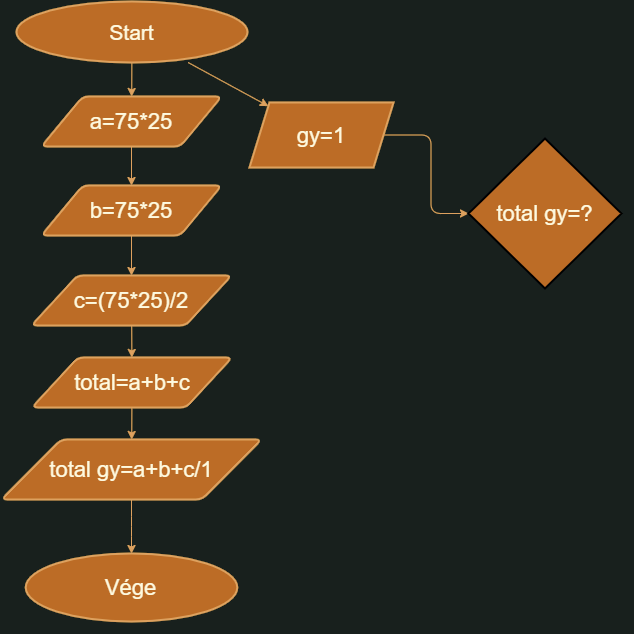

The diagram above was exported from draw.io. Its source (the exported page's mxGraphModel, read from the mxfile embedded in the PNG):
<mxGraphModel dx="1447" dy="750" grid="0" gridSize="10" guides="1" tooltips="1" connect="1" arrows="1" fold="1" page="1" pageScale="1" pageWidth="827" pageHeight="1169" background="#283618" math="0" shadow="1">
  <root>
    <mxCell id="0" />
    <mxCell id="1" parent="0" />
    <mxCell id="3c_01u19-7O8JpJs0d4m-13" value="" style="edgeStyle=none;rounded=0;orthogonalLoop=1;jettySize=auto;html=1;strokeColor=#DDA15E;fontColor=#FEFAE0;labelBackgroundColor=#283618;" edge="1" parent="1" source="3c_01u19-7O8JpJs0d4m-1" target="3c_01u19-7O8JpJs0d4m-8">
      <mxGeometry relative="1" as="geometry" />
    </mxCell>
    <mxCell id="3c_01u19-7O8JpJs0d4m-38" value="" style="edgeStyle=none;rounded=0;orthogonalLoop=1;jettySize=auto;html=1;strokeColor=#DDA15E;fontColor=#FEFAE0;labelBackgroundColor=#283618;" edge="1" parent="1" source="3c_01u19-7O8JpJs0d4m-1" target="3c_01u19-7O8JpJs0d4m-37">
      <mxGeometry relative="1" as="geometry" />
    </mxCell>
    <mxCell id="3c_01u19-7O8JpJs0d4m-1" value="&lt;span style=&quot;font-size: 21px&quot;&gt;Start&lt;br&gt;&lt;/span&gt;" style="strokeWidth=2;html=1;shape=mxgraph.flowchart.start_1;whiteSpace=wrap;fillColor=#BC6C25;strokeColor=#DDA15E;fontColor=#FEFAE0;" vertex="1" parent="1">
      <mxGeometry x="20" y="29" width="231" height="61" as="geometry" />
    </mxCell>
    <mxCell id="3c_01u19-7O8JpJs0d4m-21" value="" style="edgeStyle=none;rounded=0;orthogonalLoop=1;jettySize=auto;html=1;strokeColor=#DDA15E;fontColor=#FEFAE0;labelBackgroundColor=#283618;" edge="1" parent="1" source="3c_01u19-7O8JpJs0d4m-8" target="3c_01u19-7O8JpJs0d4m-17">
      <mxGeometry relative="1" as="geometry" />
    </mxCell>
    <mxCell id="3c_01u19-7O8JpJs0d4m-8" value="&lt;font style=&quot;font-size: 22px&quot;&gt;a=75*25&lt;/font&gt;" style="shape=parallelogram;html=1;strokeWidth=2;perimeter=parallelogramPerimeter;whiteSpace=wrap;rounded=1;arcSize=12;size=0.23;fillColor=#BC6C25;strokeColor=#DDA15E;fontColor=#FEFAE0;" vertex="1" parent="1">
      <mxGeometry x="45" y="124" width="180" height="50" as="geometry" />
    </mxCell>
    <mxCell id="3c_01u19-7O8JpJs0d4m-10" style="edgeStyle=none;rounded=0;orthogonalLoop=1;jettySize=auto;html=1;strokeColor=#DDA15E;fontColor=#FEFAE0;labelBackgroundColor=#283618;" edge="1" parent="1">
      <mxGeometry relative="1" as="geometry">
        <mxPoint x="190" y="260" as="targetPoint" />
        <mxPoint x="190" y="260" as="sourcePoint" />
      </mxGeometry>
    </mxCell>
    <mxCell id="3c_01u19-7O8JpJs0d4m-33" value="" style="edgeStyle=none;rounded=0;orthogonalLoop=1;jettySize=auto;html=1;strokeColor=#DDA15E;fontColor=#FEFAE0;labelBackgroundColor=#283618;" edge="1" parent="1" source="3c_01u19-7O8JpJs0d4m-17" target="3c_01u19-7O8JpJs0d4m-32">
      <mxGeometry relative="1" as="geometry" />
    </mxCell>
    <mxCell id="3c_01u19-7O8JpJs0d4m-17" value="&lt;font style=&quot;font-size: 22px&quot;&gt;b=75*25&lt;/font&gt;" style="shape=parallelogram;html=1;strokeWidth=2;perimeter=parallelogramPerimeter;whiteSpace=wrap;rounded=1;arcSize=12;size=0.23;fillColor=#BC6C25;strokeColor=#DDA15E;fontColor=#FEFAE0;" vertex="1" parent="1">
      <mxGeometry x="45" y="213" width="180" height="50" as="geometry" />
    </mxCell>
    <mxCell id="3c_01u19-7O8JpJs0d4m-35" value="" style="edgeStyle=none;rounded=0;orthogonalLoop=1;jettySize=auto;html=1;strokeColor=#DDA15E;fontColor=#FEFAE0;labelBackgroundColor=#283618;" edge="1" parent="1" source="3c_01u19-7O8JpJs0d4m-32" target="3c_01u19-7O8JpJs0d4m-34">
      <mxGeometry relative="1" as="geometry" />
    </mxCell>
    <mxCell id="3c_01u19-7O8JpJs0d4m-32" value="&lt;font style=&quot;font-size: 22px&quot;&gt;c=(75*25)/2&lt;/font&gt;" style="shape=parallelogram;html=1;strokeWidth=2;perimeter=parallelogramPerimeter;whiteSpace=wrap;rounded=1;arcSize=12;size=0.23;fillColor=#BC6C25;strokeColor=#DDA15E;fontColor=#FEFAE0;" vertex="1" parent="1">
      <mxGeometry x="35" y="303" width="200" height="50" as="geometry" />
    </mxCell>
    <mxCell id="3c_01u19-7O8JpJs0d4m-42" value="" style="edgeStyle=none;rounded=0;orthogonalLoop=1;jettySize=auto;html=1;strokeColor=#DDA15E;fontColor=#FEFAE0;labelBackgroundColor=#283618;" edge="1" parent="1" source="3c_01u19-7O8JpJs0d4m-34" target="3c_01u19-7O8JpJs0d4m-41">
      <mxGeometry relative="1" as="geometry" />
    </mxCell>
    <mxCell id="3c_01u19-7O8JpJs0d4m-34" value="&lt;font style=&quot;font-size: 22px&quot;&gt;total=a+b+c&lt;/font&gt;" style="shape=parallelogram;html=1;strokeWidth=2;perimeter=parallelogramPerimeter;whiteSpace=wrap;rounded=1;arcSize=12;size=0.23;fillColor=#BC6C25;strokeColor=#DDA15E;fontColor=#FEFAE0;" vertex="1" parent="1">
      <mxGeometry x="35.5" y="385" width="200" height="50" as="geometry" />
    </mxCell>
    <mxCell id="3c_01u19-7O8JpJs0d4m-51" style="edgeStyle=orthogonalEdgeStyle;curved=0;rounded=1;sketch=0;orthogonalLoop=1;jettySize=auto;html=1;exitX=1;exitY=1;exitDx=0;exitDy=0;strokeColor=#DDA15E;fillColor=#BC6C25;fontColor=#FEFAE0;" edge="1" parent="1" source="3c_01u19-7O8JpJs0d4m-37">
      <mxGeometry relative="1" as="geometry">
        <mxPoint x="368" y="195" as="targetPoint" />
      </mxGeometry>
    </mxCell>
    <mxCell id="3c_01u19-7O8JpJs0d4m-52" value="" style="edgeStyle=orthogonalEdgeStyle;curved=0;rounded=1;sketch=0;orthogonalLoop=1;jettySize=auto;html=1;strokeColor=#DDA15E;fillColor=#BC6C25;fontColor=#FEFAE0;" edge="1" parent="1" source="3c_01u19-7O8JpJs0d4m-37" target="3c_01u19-7O8JpJs0d4m-49">
      <mxGeometry relative="1" as="geometry" />
    </mxCell>
    <mxCell id="3c_01u19-7O8JpJs0d4m-37" value="&lt;font style=&quot;font-size: 22px&quot;&gt;gy=1&lt;/font&gt;" style="shape=parallelogram;perimeter=parallelogramPerimeter;whiteSpace=wrap;html=1;fixedSize=1;strokeWidth=2;fillColor=#BC6C25;strokeColor=#DDA15E;fontColor=#FEFAE0;" vertex="1" parent="1">
      <mxGeometry x="253" y="130" width="144" height="65" as="geometry" />
    </mxCell>
    <mxCell id="3c_01u19-7O8JpJs0d4m-47" value="" style="edgeStyle=orthogonalEdgeStyle;curved=0;rounded=1;sketch=0;orthogonalLoop=1;jettySize=auto;html=1;strokeColor=#DDA15E;fillColor=#BC6C25;fontColor=#FEFAE0;" edge="1" parent="1" source="3c_01u19-7O8JpJs0d4m-41" target="3c_01u19-7O8JpJs0d4m-45">
      <mxGeometry relative="1" as="geometry" />
    </mxCell>
    <mxCell id="3c_01u19-7O8JpJs0d4m-41" value="&lt;font style=&quot;font-size: 22px&quot;&gt;total gy=a+b+c/1&lt;/font&gt;" style="shape=parallelogram;html=1;strokeWidth=2;perimeter=parallelogramPerimeter;whiteSpace=wrap;rounded=1;arcSize=12;size=0.23;fillColor=#BC6C25;strokeColor=#DDA15E;fontColor=#FEFAE0;" vertex="1" parent="1">
      <mxGeometry x="5" y="467" width="260" height="60" as="geometry" />
    </mxCell>
    <mxCell id="3c_01u19-7O8JpJs0d4m-45" value="&lt;font style=&quot;font-size: 22px&quot;&gt;Vége&lt;/font&gt;" style="ellipse;whiteSpace=wrap;html=1;rounded=1;fontColor=#FEFAE0;strokeColor=#DDA15E;strokeWidth=2;fillColor=#BC6C25;arcSize=12;" vertex="1" parent="1">
      <mxGeometry x="29.25" y="581" width="211.5" height="68" as="geometry" />
    </mxCell>
    <mxCell id="3c_01u19-7O8JpJs0d4m-49" value="&lt;font style=&quot;font-size: 22px&quot;&gt;total gy=?&lt;/font&gt;" style="strokeWidth=2;html=1;shape=mxgraph.flowchart.decision;whiteSpace=wrap;rounded=0;sketch=0;fillColor=#BC6C25;fontColor=#FEFAE0;" vertex="1" parent="1">
      <mxGeometry x="472" y="166" width="153" height="150" as="geometry" />
    </mxCell>
  </root>
</mxGraphModel>